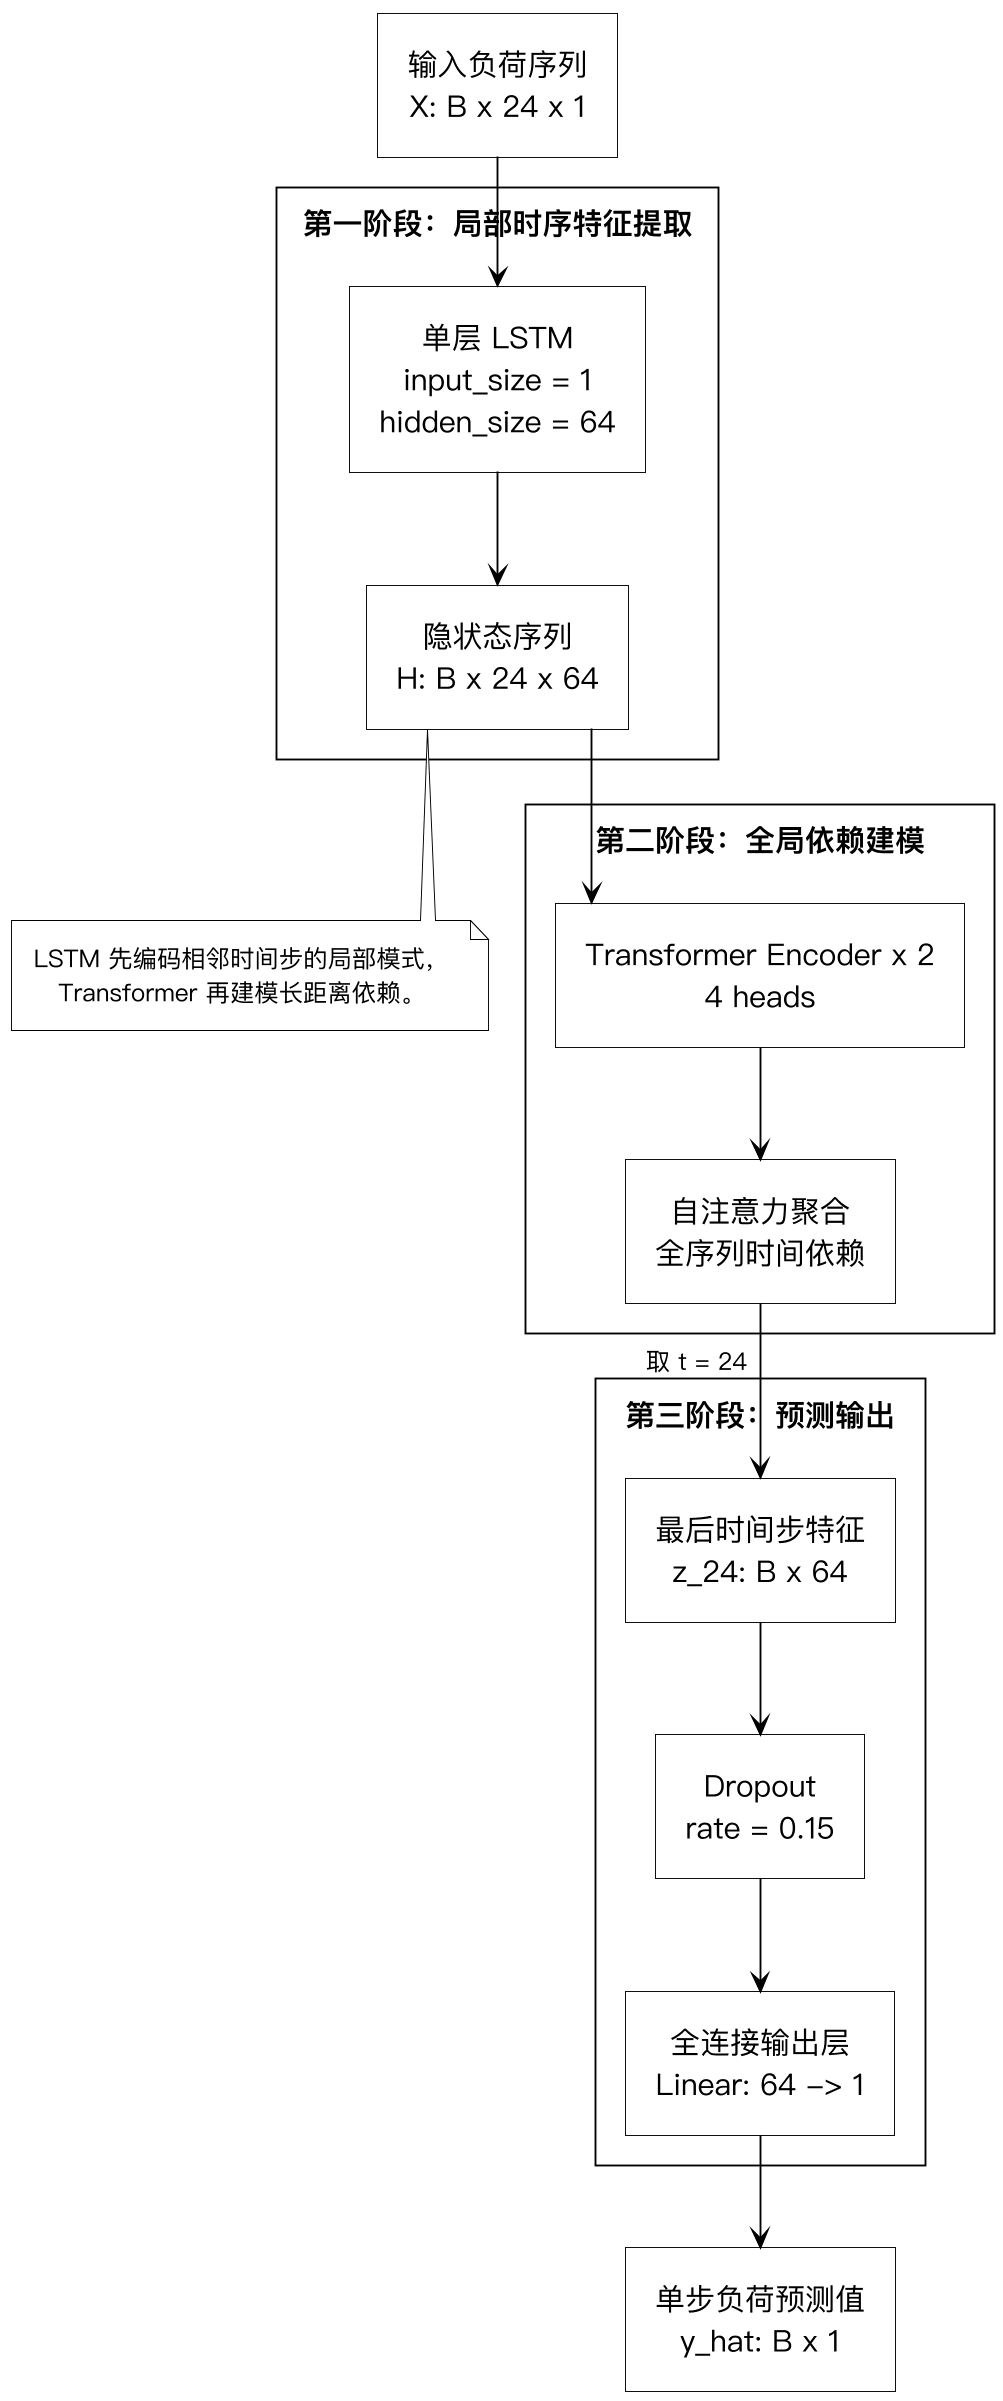

The diagram above was rendered by PlantUML. Its source (embedded in the PNG):
@startuml
!include /Users/zhaoruizhe/.codex/skills/plantuml-paper-diagrams/assets/paper-theme.puml
skinparam defaultFontName "PingFang SC"
skinparam RectangleFontSize 16
top to bottom direction

rectangle "输入负荷序列\nX: B x 24 x 1" as Input

package "第一阶段：局部时序特征提取" {
  rectangle "单层 LSTM\ninput_size = 1\nhidden_size = 64" as LSTM
  rectangle "隐状态序列\nH: B x 24 x 64" as HiddenSeq
}

package "第二阶段：全局依赖建模" {
  rectangle "Transformer Encoder x 2\n4 heads" as Encoder
  rectangle "自注意力聚合\n全序列时间依赖" as AttentionFeature
}

package "第三阶段：预测输出" {
  rectangle "最后时间步特征\nz_24: B x 64" as LastFeature
  rectangle "Dropout\nrate = 0.15" as Dropout
  rectangle "全连接输出层\nLinear: 64 -> 1" as FC
}

rectangle "单步负荷预测值\ny_hat: B x 1" as Output

Input --> LSTM
LSTM --> HiddenSeq
HiddenSeq --> Encoder
Encoder --> AttentionFeature
AttentionFeature --> LastFeature : 取 t = 24
LastFeature --> Dropout
Dropout --> FC
FC --> Output

note bottom of HiddenSeq
LSTM 先编码相邻时间步的局部模式，
Transformer 再建模长距离依赖。
end note
@enduml